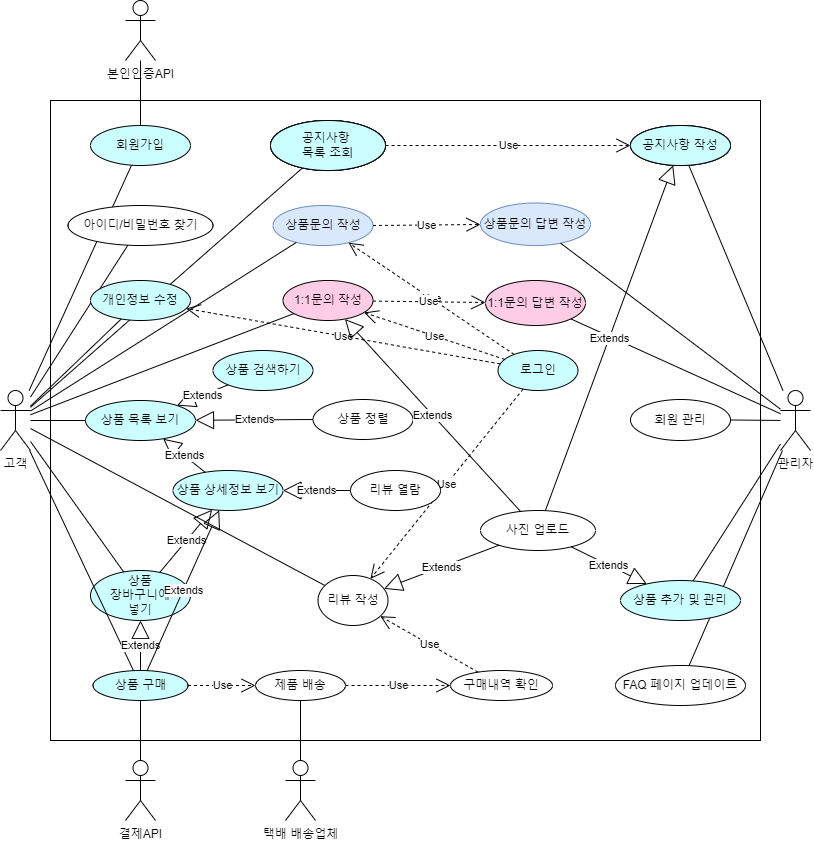

The diagram above was exported from draw.io. Its source (the exported page's mxGraphModel, read from the mxfile embedded in the PNG):
<mxGraphModel dx="1102" dy="1783" grid="1" gridSize="10" guides="1" tooltips="1" connect="1" arrows="1" fold="1" page="1" pageScale="1" pageWidth="827" pageHeight="1169" math="0" shadow="0">
  <root>
    <mxCell id="0" />
    <mxCell id="1" parent="0" />
    <mxCell id="tB0mkt_xWfgJxFO7g79Q-1" value="고객" style="shape=umlActor;verticalLabelPosition=bottom;verticalAlign=top;html=1;outlineConnect=0;" parent="1" vertex="1">
      <mxGeometry x="10" y="-750" width="30" height="60" as="geometry" />
    </mxCell>
    <mxCell id="tB0mkt_xWfgJxFO7g79Q-6" value="관리자" style="shape=umlActor;verticalLabelPosition=bottom;verticalAlign=top;html=1;outlineConnect=0;" parent="1" vertex="1">
      <mxGeometry x="790" y="-750" width="30" height="60" as="geometry" />
    </mxCell>
    <mxCell id="tB0mkt_xWfgJxFO7g79Q-7" value="결제API" style="shape=umlActor;verticalLabelPosition=bottom;verticalAlign=top;html=1;outlineConnect=0;" parent="1" vertex="1">
      <mxGeometry x="135" y="-380" width="30" height="60" as="geometry" />
    </mxCell>
    <mxCell id="tB0mkt_xWfgJxFO7g79Q-8" value="본인인증API" style="shape=umlActor;verticalLabelPosition=bottom;verticalAlign=top;html=1;outlineConnect=0;" parent="1" vertex="1">
      <mxGeometry x="135" y="-1140" width="30" height="60" as="geometry" />
    </mxCell>
    <mxCell id="tB0mkt_xWfgJxFO7g79Q-10" value="" style="rounded=0;whiteSpace=wrap;html=1;" parent="1" vertex="1">
      <mxGeometry x="60" y="-1040" width="710" height="640" as="geometry" />
    </mxCell>
    <mxCell id="tB0mkt_xWfgJxFO7g79Q-11" value="상품 상세정보 보기" style="ellipse;whiteSpace=wrap;html=1;fillColor=#CCFFFF;" parent="1" vertex="1">
      <mxGeometry x="182.5" y="-670" width="110" height="40" as="geometry" />
    </mxCell>
    <mxCell id="tB0mkt_xWfgJxFO7g79Q-12" value="상품 검색하기" style="ellipse;whiteSpace=wrap;html=1;fillColor=#CCFFFF;" parent="1" vertex="1">
      <mxGeometry x="222.5" y="-790" width="100" height="40" as="geometry" />
    </mxCell>
    <mxCell id="tB0mkt_xWfgJxFO7g79Q-14" value="&lt;div&gt;상품 정렬&lt;/div&gt;" style="ellipse;whiteSpace=wrap;html=1;" parent="1" vertex="1">
      <mxGeometry x="322.5" y="-741" width="100" height="40" as="geometry" />
    </mxCell>
    <mxCell id="tB0mkt_xWfgJxFO7g79Q-15" value="상품&lt;br&gt;장바구니에&lt;br&gt;넣기" style="ellipse;whiteSpace=wrap;html=1;fillColor=#CCFFFF;" parent="1" vertex="1">
      <mxGeometry x="100" y="-570" width="100" height="50" as="geometry" />
    </mxCell>
    <mxCell id="tB0mkt_xWfgJxFO7g79Q-18" value="회원가입" style="ellipse;whiteSpace=wrap;html=1;fillColor=#CCFFFF;" parent="1" vertex="1">
      <mxGeometry x="100" y="-1015" width="100" height="40" as="geometry" />
    </mxCell>
    <mxCell id="tB0mkt_xWfgJxFO7g79Q-19" value="로그인" style="ellipse;whiteSpace=wrap;html=1;fillColor=#CCFFFF;" parent="1" vertex="1">
      <mxGeometry x="507.5" y="-790" width="80" height="40" as="geometry" />
    </mxCell>
    <mxCell id="tB0mkt_xWfgJxFO7g79Q-22" value="" style="endArrow=none;html=1;rounded=0;" parent="1" source="tB0mkt_xWfgJxFO7g79Q-18" target="tB0mkt_xWfgJxFO7g79Q-8" edge="1">
      <mxGeometry width="50" height="50" relative="1" as="geometry">
        <mxPoint x="430" y="-900" as="sourcePoint" />
        <mxPoint x="340" y="-990" as="targetPoint" />
      </mxGeometry>
    </mxCell>
    <mxCell id="tB0mkt_xWfgJxFO7g79Q-23" value="" style="endArrow=none;html=1;rounded=0;" parent="1" source="tB0mkt_xWfgJxFO7g79Q-1" target="tB0mkt_xWfgJxFO7g79Q-18" edge="1">
      <mxGeometry width="50" height="50" relative="1" as="geometry">
        <mxPoint x="390" y="-720" as="sourcePoint" />
        <mxPoint x="440" y="-770" as="targetPoint" />
      </mxGeometry>
    </mxCell>
    <mxCell id="tB0mkt_xWfgJxFO7g79Q-29" value="상품 구매" style="ellipse;whiteSpace=wrap;html=1;fillColor=#CCFFFF;" parent="1" vertex="1">
      <mxGeometry x="102.5" y="-470" width="95" height="30" as="geometry" />
    </mxCell>
    <mxCell id="tB0mkt_xWfgJxFO7g79Q-30" value="" style="endArrow=none;html=1;rounded=0;" parent="1" source="tB0mkt_xWfgJxFO7g79Q-7" target="tB0mkt_xWfgJxFO7g79Q-29" edge="1">
      <mxGeometry width="50" height="50" relative="1" as="geometry">
        <mxPoint x="180" y="-410" as="sourcePoint" />
        <mxPoint x="380" y="-550" as="targetPoint" />
        <Array as="points" />
      </mxGeometry>
    </mxCell>
    <mxCell id="tB0mkt_xWfgJxFO7g79Q-33" value="공지사항 작성" style="ellipse;whiteSpace=wrap;html=1;" parent="1" vertex="1">
      <mxGeometry x="640" y="-1015" width="100" height="40" as="geometry" />
    </mxCell>
    <mxCell id="tB0mkt_xWfgJxFO7g79Q-34" value="리뷰 작성" style="ellipse;whiteSpace=wrap;html=1;" parent="1" vertex="1">
      <mxGeometry x="327.5" y="-565" width="70" height="50" as="geometry" />
    </mxCell>
    <mxCell id="tB0mkt_xWfgJxFO7g79Q-35" value="상품문의 작성" style="ellipse;whiteSpace=wrap;html=1;fillColor=#dae8fc;strokeColor=#6c8ebf;" parent="1" vertex="1">
      <mxGeometry x="282.5" y="-935" width="100" height="40" as="geometry" />
    </mxCell>
    <mxCell id="tB0mkt_xWfgJxFO7g79Q-36" value="1:1문의 작성" style="ellipse;whiteSpace=wrap;html=1;fillColor=#FFCCE6;" parent="1" vertex="1">
      <mxGeometry x="292.5" y="-860" width="90" height="40" as="geometry" />
    </mxCell>
    <mxCell id="tB0mkt_xWfgJxFO7g79Q-37" value="상품문의 답변 작성" style="ellipse;whiteSpace=wrap;html=1;fillColor=#dae8fc;strokeColor=#6c8ebf;" parent="1" vertex="1">
      <mxGeometry x="490" y="-937.5" width="110" height="42.5" as="geometry" />
    </mxCell>
    <mxCell id="tB0mkt_xWfgJxFO7g79Q-38" value="1:1문의 답변 작성" style="ellipse;whiteSpace=wrap;html=1;fillColor=#FFCCE6;" parent="1" vertex="1">
      <mxGeometry x="495" y="-860" width="100" height="45" as="geometry" />
    </mxCell>
    <mxCell id="tB0mkt_xWfgJxFO7g79Q-39" value="" style="endArrow=none;html=1;rounded=0;" parent="1" source="tB0mkt_xWfgJxFO7g79Q-1" target="tB0mkt_xWfgJxFO7g79Q-15" edge="1">
      <mxGeometry width="50" height="50" relative="1" as="geometry">
        <mxPoint x="390" y="-590" as="sourcePoint" />
        <mxPoint x="440" y="-640" as="targetPoint" />
      </mxGeometry>
    </mxCell>
    <mxCell id="tB0mkt_xWfgJxFO7g79Q-40" value="" style="endArrow=none;html=1;rounded=0;" parent="1" source="tB0mkt_xWfgJxFO7g79Q-34" target="tB0mkt_xWfgJxFO7g79Q-1" edge="1">
      <mxGeometry width="50" height="50" relative="1" as="geometry">
        <mxPoint y="-540" as="sourcePoint" />
        <mxPoint x="60" y="-810" as="targetPoint" />
      </mxGeometry>
    </mxCell>
    <mxCell id="tB0mkt_xWfgJxFO7g79Q-41" value="" style="endArrow=none;html=1;rounded=0;" parent="1" source="tB0mkt_xWfgJxFO7g79Q-36" target="tB0mkt_xWfgJxFO7g79Q-1" edge="1">
      <mxGeometry width="50" height="50" relative="1" as="geometry">
        <mxPoint x="20" y="-450" as="sourcePoint" />
        <mxPoint x="50" y="-720" as="targetPoint" />
      </mxGeometry>
    </mxCell>
    <mxCell id="tB0mkt_xWfgJxFO7g79Q-42" value="" style="endArrow=none;html=1;rounded=0;" parent="1" source="tB0mkt_xWfgJxFO7g79Q-6" target="tB0mkt_xWfgJxFO7g79Q-33" edge="1">
      <mxGeometry width="50" height="50" relative="1" as="geometry">
        <mxPoint x="870" y="-480" as="sourcePoint" />
        <mxPoint x="810" y="-750" as="targetPoint" />
      </mxGeometry>
    </mxCell>
    <mxCell id="tB0mkt_xWfgJxFO7g79Q-44" value="" style="endArrow=none;html=1;rounded=0;" parent="1" source="tB0mkt_xWfgJxFO7g79Q-6" target="tB0mkt_xWfgJxFO7g79Q-37" edge="1">
      <mxGeometry width="50" height="50" relative="1" as="geometry">
        <mxPoint x="820" y="-790" as="sourcePoint" />
        <mxPoint x="820" y="-810" as="targetPoint" />
        <Array as="points" />
      </mxGeometry>
    </mxCell>
    <mxCell id="tB0mkt_xWfgJxFO7g79Q-45" value="" style="endArrow=none;html=1;rounded=0;" parent="1" source="tB0mkt_xWfgJxFO7g79Q-6" target="tB0mkt_xWfgJxFO7g79Q-38" edge="1">
      <mxGeometry width="50" height="50" relative="1" as="geometry">
        <mxPoint x="812" y="-640" as="sourcePoint" />
        <mxPoint x="880" y="-830" as="targetPoint" />
      </mxGeometry>
    </mxCell>
    <mxCell id="tB0mkt_xWfgJxFO7g79Q-48" value="" style="endArrow=none;html=1;rounded=0;" parent="1" source="tB0mkt_xWfgJxFO7g79Q-1" target="tB0mkt_xWfgJxFO7g79Q-35" edge="1">
      <mxGeometry width="50" height="50" relative="1" as="geometry">
        <mxPoint x="20" y="-580" as="sourcePoint" />
        <mxPoint x="70" y="-630" as="targetPoint" />
      </mxGeometry>
    </mxCell>
    <mxCell id="tB0mkt_xWfgJxFO7g79Q-49" value="상품 목록 보기" style="ellipse;whiteSpace=wrap;html=1;fillColor=#CCFFFF;" parent="1" vertex="1">
      <mxGeometry x="95" y="-740" width="110" height="40" as="geometry" />
    </mxCell>
    <mxCell id="tB0mkt_xWfgJxFO7g79Q-50" value="Extends" style="endArrow=block;endSize=16;endFill=0;html=1;rounded=0;" parent="1" source="tB0mkt_xWfgJxFO7g79Q-12" target="tB0mkt_xWfgJxFO7g79Q-49" edge="1">
      <mxGeometry width="160" relative="1" as="geometry">
        <mxPoint x="330" y="-670" as="sourcePoint" />
        <mxPoint x="490" y="-670" as="targetPoint" />
      </mxGeometry>
    </mxCell>
    <mxCell id="tB0mkt_xWfgJxFO7g79Q-51" value="Use" style="endArrow=open;endSize=12;dashed=1;html=1;rounded=0;" parent="1" source="tB0mkt_xWfgJxFO7g79Q-19" target="tB0mkt_xWfgJxFO7g79Q-34" edge="1">
      <mxGeometry width="160" relative="1" as="geometry">
        <mxPoint x="140" y="-440" as="sourcePoint" />
        <mxPoint x="300" y="-440" as="targetPoint" />
      </mxGeometry>
    </mxCell>
    <mxCell id="tB0mkt_xWfgJxFO7g79Q-52" value="Use" style="endArrow=open;endSize=12;dashed=1;html=1;rounded=0;" parent="1" source="tB0mkt_xWfgJxFO7g79Q-19" target="tB0mkt_xWfgJxFO7g79Q-36" edge="1">
      <mxGeometry width="160" relative="1" as="geometry">
        <mxPoint x="-110" y="-570" as="sourcePoint" />
        <mxPoint x="50" y="-570" as="targetPoint" />
      </mxGeometry>
    </mxCell>
    <mxCell id="tB0mkt_xWfgJxFO7g79Q-53" value="Use" style="endArrow=open;endSize=12;dashed=1;html=1;rounded=0;" parent="1" source="tB0mkt_xWfgJxFO7g79Q-19" target="tB0mkt_xWfgJxFO7g79Q-35" edge="1">
      <mxGeometry width="160" relative="1" as="geometry">
        <mxPoint x="100" y="-420" as="sourcePoint" />
        <mxPoint x="260" y="-420" as="targetPoint" />
      </mxGeometry>
    </mxCell>
    <mxCell id="tB0mkt_xWfgJxFO7g79Q-55" value="" style="endArrow=none;html=1;rounded=0;" parent="1" source="tB0mkt_xWfgJxFO7g79Q-1" target="tB0mkt_xWfgJxFO7g79Q-49" edge="1">
      <mxGeometry width="50" height="50" relative="1" as="geometry">
        <mxPoint x="-10" y="-580" as="sourcePoint" />
        <mxPoint x="40" y="-630" as="targetPoint" />
      </mxGeometry>
    </mxCell>
    <mxCell id="tB0mkt_xWfgJxFO7g79Q-56" value="Use" style="endArrow=open;endSize=12;dashed=1;html=1;rounded=0;" parent="1" source="tB0mkt_xWfgJxFO7g79Q-36" target="tB0mkt_xWfgJxFO7g79Q-38" edge="1">
      <mxGeometry width="160" relative="1" as="geometry">
        <mxPoint x="300" y="-540" as="sourcePoint" />
        <mxPoint x="460" y="-540" as="targetPoint" />
      </mxGeometry>
    </mxCell>
    <mxCell id="tB0mkt_xWfgJxFO7g79Q-58" value="Use" style="endArrow=open;endSize=12;dashed=1;html=1;rounded=0;" parent="1" source="tB0mkt_xWfgJxFO7g79Q-35" target="tB0mkt_xWfgJxFO7g79Q-37" edge="1">
      <mxGeometry width="160" relative="1" as="geometry">
        <mxPoint x="310" y="-520" as="sourcePoint" />
        <mxPoint x="470" y="-520" as="targetPoint" />
      </mxGeometry>
    </mxCell>
    <mxCell id="tB0mkt_xWfgJxFO7g79Q-59" value="Extends" style="endArrow=block;endSize=16;endFill=0;html=1;rounded=0;" parent="1" source="tB0mkt_xWfgJxFO7g79Q-11" target="tB0mkt_xWfgJxFO7g79Q-49" edge="1">
      <mxGeometry width="160" relative="1" as="geometry">
        <mxPoint x="-20" y="-540" as="sourcePoint" />
        <mxPoint x="140" y="-540" as="targetPoint" />
      </mxGeometry>
    </mxCell>
    <mxCell id="tB0mkt_xWfgJxFO7g79Q-60" value="Extends" style="endArrow=block;endSize=16;endFill=0;html=1;rounded=0;" parent="1" source="tB0mkt_xWfgJxFO7g79Q-15" target="tB0mkt_xWfgJxFO7g79Q-11" edge="1">
      <mxGeometry width="160" relative="1" as="geometry">
        <mxPoint x="30" y="-430" as="sourcePoint" />
        <mxPoint x="190" y="-430" as="targetPoint" />
      </mxGeometry>
    </mxCell>
    <mxCell id="tB0mkt_xWfgJxFO7g79Q-61" value="Extends" style="endArrow=block;endSize=16;endFill=0;html=1;rounded=0;" parent="1" source="tB0mkt_xWfgJxFO7g79Q-14" target="tB0mkt_xWfgJxFO7g79Q-49" edge="1">
      <mxGeometry width="160" relative="1" as="geometry">
        <mxPoint x="330" y="-670" as="sourcePoint" />
        <mxPoint x="490" y="-670" as="targetPoint" />
      </mxGeometry>
    </mxCell>
    <mxCell id="tB0mkt_xWfgJxFO7g79Q-62" value="" style="endArrow=none;html=1;rounded=0;" parent="1" source="tB0mkt_xWfgJxFO7g79Q-1" target="tB0mkt_xWfgJxFO7g79Q-29" edge="1">
      <mxGeometry width="50" height="50" relative="1" as="geometry">
        <mxPoint x="40" y="-440" as="sourcePoint" />
        <mxPoint x="90" y="-490" as="targetPoint" />
      </mxGeometry>
    </mxCell>
    <mxCell id="tB0mkt_xWfgJxFO7g79Q-63" value="Use" style="endArrow=open;endSize=12;dashed=1;html=1;rounded=0;" parent="1" source="pWr_5GK8HhrTUvCBfWbT-1" target="pWr_5GK8HhrTUvCBfWbT-22" edge="1">
      <mxGeometry width="160" relative="1" as="geometry">
        <mxPoint x="150" y="-420" as="sourcePoint" />
        <mxPoint x="310" y="-420" as="targetPoint" />
      </mxGeometry>
    </mxCell>
    <mxCell id="tB0mkt_xWfgJxFO7g79Q-64" value="공지사항 &lt;br&gt;목록 조회" style="ellipse;whiteSpace=wrap;html=1;" parent="1" vertex="1">
      <mxGeometry x="280" y="-1020" width="115" height="50" as="geometry" />
    </mxCell>
    <mxCell id="tB0mkt_xWfgJxFO7g79Q-66" value="" style="endArrow=none;html=1;rounded=0;" parent="1" source="tB0mkt_xWfgJxFO7g79Q-64" target="tB0mkt_xWfgJxFO7g79Q-1" edge="1">
      <mxGeometry width="50" height="50" relative="1" as="geometry">
        <mxPoint x="10" y="-510" as="sourcePoint" />
        <mxPoint x="60" y="-560" as="targetPoint" />
      </mxGeometry>
    </mxCell>
    <mxCell id="tB0mkt_xWfgJxFO7g79Q-69" value="Use" style="endArrow=open;endSize=12;dashed=1;html=1;rounded=0;" parent="1" source="tB0mkt_xWfgJxFO7g79Q-64" target="tB0mkt_xWfgJxFO7g79Q-33" edge="1">
      <mxGeometry width="160" relative="1" as="geometry">
        <mxPoint x="480" y="-900" as="sourcePoint" />
        <mxPoint x="640" y="-900" as="targetPoint" />
      </mxGeometry>
    </mxCell>
    <mxCell id="pWr_5GK8HhrTUvCBfWbT-1" value="제품 배송" style="ellipse;whiteSpace=wrap;html=1;" parent="1" vertex="1">
      <mxGeometry x="265" y="-470" width="90" height="30" as="geometry" />
    </mxCell>
    <mxCell id="pWr_5GK8HhrTUvCBfWbT-2" value="Use" style="endArrow=open;endSize=12;dashed=1;html=1;rounded=0;" parent="1" source="tB0mkt_xWfgJxFO7g79Q-29" target="pWr_5GK8HhrTUvCBfWbT-1" edge="1">
      <mxGeometry width="160" relative="1" as="geometry">
        <mxPoint x="370" y="-450" as="sourcePoint" />
        <mxPoint x="530" y="-450" as="targetPoint" />
      </mxGeometry>
    </mxCell>
    <mxCell id="pWr_5GK8HhrTUvCBfWbT-3" value="Extends" style="endArrow=block;endSize=16;endFill=0;html=1;rounded=0;" parent="1" source="tB0mkt_xWfgJxFO7g79Q-29" target="tB0mkt_xWfgJxFO7g79Q-15" edge="1">
      <mxGeometry width="160" relative="1" as="geometry">
        <mxPoint x="90" y="-320" as="sourcePoint" />
        <mxPoint x="250" y="-320" as="targetPoint" />
      </mxGeometry>
    </mxCell>
    <mxCell id="pWr_5GK8HhrTUvCBfWbT-4" value="택배 배송업체" style="shape=umlActor;verticalLabelPosition=bottom;verticalAlign=top;html=1;" parent="1" vertex="1">
      <mxGeometry x="295" y="-380" width="30" height="60" as="geometry" />
    </mxCell>
    <mxCell id="pWr_5GK8HhrTUvCBfWbT-5" value="" style="endArrow=none;html=1;rounded=0;" parent="1" source="pWr_5GK8HhrTUvCBfWbT-4" target="pWr_5GK8HhrTUvCBfWbT-1" edge="1">
      <mxGeometry width="50" height="50" relative="1" as="geometry">
        <mxPoint x="750" y="-480" as="sourcePoint" />
        <mxPoint x="800" y="-530" as="targetPoint" />
      </mxGeometry>
    </mxCell>
    <mxCell id="pWr_5GK8HhrTUvCBfWbT-8" value="아이디/비밀번호 찾기" style="ellipse;whiteSpace=wrap;html=1;" parent="1" vertex="1">
      <mxGeometry x="77.5" y="-935" width="145" height="40" as="geometry" />
    </mxCell>
    <mxCell id="pWr_5GK8HhrTUvCBfWbT-9" value="" style="endArrow=none;html=1;rounded=0;" parent="1" source="tB0mkt_xWfgJxFO7g79Q-1" target="pWr_5GK8HhrTUvCBfWbT-8" edge="1">
      <mxGeometry width="50" height="50" relative="1" as="geometry">
        <mxPoint x="-10" y="-830" as="sourcePoint" />
        <mxPoint x="40" y="-880" as="targetPoint" />
      </mxGeometry>
    </mxCell>
    <mxCell id="pWr_5GK8HhrTUvCBfWbT-10" value="리뷰 열람" style="ellipse;whiteSpace=wrap;html=1;" parent="1" vertex="1">
      <mxGeometry x="360" y="-670" width="90" height="40" as="geometry" />
    </mxCell>
    <mxCell id="pWr_5GK8HhrTUvCBfWbT-11" value="Extends" style="endArrow=block;endSize=16;endFill=0;html=1;rounded=0;" parent="1" source="pWr_5GK8HhrTUvCBfWbT-10" target="tB0mkt_xWfgJxFO7g79Q-11" edge="1">
      <mxGeometry width="160" relative="1" as="geometry">
        <mxPoint x="550" y="-510" as="sourcePoint" />
        <mxPoint x="710" y="-510" as="targetPoint" />
        <Array as="points" />
      </mxGeometry>
    </mxCell>
    <mxCell id="pWr_5GK8HhrTUvCBfWbT-12" value="개인정보 수정" style="ellipse;whiteSpace=wrap;html=1;fillColor=#CCFFFF;" parent="1" vertex="1">
      <mxGeometry x="100" y="-860" width="100" height="40" as="geometry" />
    </mxCell>
    <mxCell id="pWr_5GK8HhrTUvCBfWbT-13" value="" style="endArrow=none;html=1;rounded=0;" parent="1" source="tB0mkt_xWfgJxFO7g79Q-1" target="pWr_5GK8HhrTUvCBfWbT-12" edge="1">
      <mxGeometry width="50" height="50" relative="1" as="geometry">
        <mxPoint x="20" y="-500" as="sourcePoint" />
        <mxPoint x="70" y="-550" as="targetPoint" />
      </mxGeometry>
    </mxCell>
    <mxCell id="pWr_5GK8HhrTUvCBfWbT-14" value="Use" style="endArrow=open;endSize=12;dashed=1;html=1;rounded=0;" parent="1" source="tB0mkt_xWfgJxFO7g79Q-19" target="pWr_5GK8HhrTUvCBfWbT-12" edge="1">
      <mxGeometry width="160" relative="1" as="geometry">
        <mxPoint x="510" y="-510" as="sourcePoint" />
        <mxPoint x="670" y="-510" as="targetPoint" />
      </mxGeometry>
    </mxCell>
    <mxCell id="pWr_5GK8HhrTUvCBfWbT-15" value="사진 업로드" style="ellipse;whiteSpace=wrap;html=1;" parent="1" vertex="1">
      <mxGeometry x="490" y="-630" width="115" height="40" as="geometry" />
    </mxCell>
    <mxCell id="pWr_5GK8HhrTUvCBfWbT-16" value="Extends" style="endArrow=block;endSize=16;endFill=0;html=1;rounded=0;" parent="1" source="pWr_5GK8HhrTUvCBfWbT-15" target="tB0mkt_xWfgJxFO7g79Q-36" edge="1">
      <mxGeometry width="160" relative="1" as="geometry">
        <mxPoint x="520" y="-440" as="sourcePoint" />
        <mxPoint x="680" y="-440" as="targetPoint" />
      </mxGeometry>
    </mxCell>
    <mxCell id="pWr_5GK8HhrTUvCBfWbT-18" value="Extends" style="endArrow=block;endSize=16;endFill=0;html=1;rounded=0;" parent="1" source="pWr_5GK8HhrTUvCBfWbT-15" target="tB0mkt_xWfgJxFO7g79Q-34" edge="1">
      <mxGeometry width="160" relative="1" as="geometry">
        <mxPoint x="550" y="-440" as="sourcePoint" />
        <mxPoint x="710" y="-440" as="targetPoint" />
      </mxGeometry>
    </mxCell>
    <mxCell id="pWr_5GK8HhrTUvCBfWbT-19" value="Extends" style="endArrow=block;endSize=16;endFill=0;html=1;rounded=0;" parent="1" source="pWr_5GK8HhrTUvCBfWbT-15" target="tB0mkt_xWfgJxFO7g79Q-33" edge="1">
      <mxGeometry width="160" relative="1" as="geometry">
        <mxPoint x="570" y="-440" as="sourcePoint" />
        <mxPoint x="730" y="-440" as="targetPoint" />
      </mxGeometry>
    </mxCell>
    <mxCell id="pWr_5GK8HhrTUvCBfWbT-20" value="FAQ 페이지 업데이트" style="ellipse;whiteSpace=wrap;html=1;" parent="1" vertex="1">
      <mxGeometry x="625" y="-475" width="130" height="40" as="geometry" />
    </mxCell>
    <mxCell id="pWr_5GK8HhrTUvCBfWbT-21" value="" style="endArrow=none;html=1;rounded=0;" parent="1" source="pWr_5GK8HhrTUvCBfWbT-20" target="tB0mkt_xWfgJxFO7g79Q-6" edge="1">
      <mxGeometry width="50" height="50" relative="1" as="geometry">
        <mxPoint x="600" y="-310" as="sourcePoint" />
        <mxPoint x="650" y="-360" as="targetPoint" />
      </mxGeometry>
    </mxCell>
    <mxCell id="pWr_5GK8HhrTUvCBfWbT-22" value="구매내역 확인" style="ellipse;whiteSpace=wrap;html=1;" parent="1" vertex="1">
      <mxGeometry x="460" y="-470" width="102" height="30" as="geometry" />
    </mxCell>
    <mxCell id="pWr_5GK8HhrTUvCBfWbT-23" value="Use" style="endArrow=open;endSize=12;dashed=1;html=1;rounded=0;" parent="1" source="pWr_5GK8HhrTUvCBfWbT-22" target="tB0mkt_xWfgJxFO7g79Q-34" edge="1">
      <mxGeometry width="160" relative="1" as="geometry">
        <mxPoint x="530" y="-380" as="sourcePoint" />
        <mxPoint x="690" y="-380" as="targetPoint" />
      </mxGeometry>
    </mxCell>
    <mxCell id="pWr_5GK8HhrTUvCBfWbT-24" value="회원 관리" style="ellipse;whiteSpace=wrap;html=1;" parent="1" vertex="1">
      <mxGeometry x="640" y="-741" width="100" height="41" as="geometry" />
    </mxCell>
    <mxCell id="pWr_5GK8HhrTUvCBfWbT-25" value="" style="endArrow=none;html=1;rounded=0;" parent="1" source="pWr_5GK8HhrTUvCBfWbT-24" target="tB0mkt_xWfgJxFO7g79Q-6" edge="1">
      <mxGeometry width="50" height="50" relative="1" as="geometry">
        <mxPoint x="840" y="-600" as="sourcePoint" />
        <mxPoint x="890" y="-650" as="targetPoint" />
      </mxGeometry>
    </mxCell>
    <mxCell id="pWr_5GK8HhrTUvCBfWbT-27" value="상품 추가 및 관리" style="ellipse;whiteSpace=wrap;html=1;fillColor=#CCFFFF;" parent="1" vertex="1">
      <mxGeometry x="630" y="-560" width="120" height="40" as="geometry" />
    </mxCell>
    <mxCell id="pWr_5GK8HhrTUvCBfWbT-28" value="" style="endArrow=none;html=1;rounded=0;" parent="1" source="pWr_5GK8HhrTUvCBfWbT-27" target="tB0mkt_xWfgJxFO7g79Q-6" edge="1">
      <mxGeometry width="50" height="50" relative="1" as="geometry">
        <mxPoint x="830" y="-540" as="sourcePoint" />
        <mxPoint x="880" y="-590" as="targetPoint" />
      </mxGeometry>
    </mxCell>
    <mxCell id="pWr_5GK8HhrTUvCBfWbT-29" value="Extends" style="endArrow=block;endSize=16;endFill=0;html=1;rounded=0;" parent="1" source="pWr_5GK8HhrTUvCBfWbT-15" target="pWr_5GK8HhrTUvCBfWbT-27" edge="1">
      <mxGeometry width="160" relative="1" as="geometry">
        <mxPoint x="510" y="-530" as="sourcePoint" />
        <mxPoint x="670" y="-530" as="targetPoint" />
      </mxGeometry>
    </mxCell>
    <mxCell id="JbHK98r_cI0lWMOP0oQU-1" value="공지사항 &lt;br&gt;목록 조회" style="ellipse;whiteSpace=wrap;html=1;" parent="1" vertex="1">
      <mxGeometry x="280" y="-1020" width="115" height="50" as="geometry" />
    </mxCell>
    <mxCell id="JbHK98r_cI0lWMOP0oQU-2" value="공지사항 &lt;br&gt;목록 조회" style="ellipse;whiteSpace=wrap;html=1;" parent="1" vertex="1">
      <mxGeometry x="280" y="-1020" width="115" height="50" as="geometry" />
    </mxCell>
    <mxCell id="JbHK98r_cI0lWMOP0oQU-3" value="공지사항 &lt;br&gt;목록 조회" style="ellipse;whiteSpace=wrap;html=1;fillColor=#CCFFFF;" parent="1" vertex="1">
      <mxGeometry x="280" y="-1020" width="115" height="50" as="geometry" />
    </mxCell>
    <mxCell id="JbHK98r_cI0lWMOP0oQU-4" value="공지사항 작성" style="ellipse;whiteSpace=wrap;html=1;" parent="1" vertex="1">
      <mxGeometry x="640" y="-1015" width="100" height="40" as="geometry" />
    </mxCell>
    <mxCell id="JbHK98r_cI0lWMOP0oQU-5" value="공지사항 작성" style="ellipse;whiteSpace=wrap;html=1;fillColor=#CCFFFF;" parent="1" vertex="1">
      <mxGeometry x="640" y="-1015" width="100" height="40" as="geometry" />
    </mxCell>
    <mxCell id="ke7u0SwEVoVOf1Ec279j-1" value="Extends" style="endArrow=block;endSize=16;endFill=0;html=1;rounded=0;" parent="1" source="tB0mkt_xWfgJxFO7g79Q-29" target="tB0mkt_xWfgJxFO7g79Q-11" edge="1">
      <mxGeometry width="160" relative="1" as="geometry">
        <mxPoint x="179.26930434601582" y="-558.0688854846671" as="sourcePoint" />
        <mxPoint x="231.63313285337608" y="-620.850332754075" as="targetPoint" />
      </mxGeometry>
    </mxCell>
  </root>
</mxGraphModel>